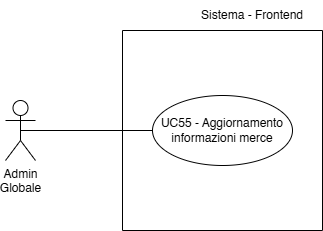

The diagram above was exported from draw.io. Its source (the exported page's mxGraphModel, read from the mxfile embedded in the PNG):
<mxGraphModel dx="712" dy="745" grid="1" gridSize="10" guides="1" tooltips="1" connect="1" arrows="1" fold="1" page="1" pageScale="1" pageWidth="827" pageHeight="1169" math="0" shadow="0">
  <root>
    <mxCell id="0" />
    <mxCell id="1" parent="0" />
    <mxCell id="CJr6J1bWI28yWfcGsGAe-1" value="" style="swimlane;startSize=0;" parent="1" vertex="1">
      <mxGeometry x="197" y="390" width="200" height="200" as="geometry" />
    </mxCell>
    <mxCell id="w-BN-RTrormy3rlaxlzZ-2" value="Admin&lt;div&gt;Globale&lt;/div&gt;" style="shape=umlActor;verticalLabelPosition=bottom;verticalAlign=top;html=1;" parent="1" vertex="1">
      <mxGeometry x="80" y="460" width="30" height="60" as="geometry" />
    </mxCell>
    <mxCell id="w-BN-RTrormy3rlaxlzZ-4" value="UC55 - Aggiornamento informazioni merce" style="ellipse;whiteSpace=wrap;html=1;" parent="1" vertex="1">
      <mxGeometry x="227" y="455" width="140" height="70" as="geometry" />
    </mxCell>
    <mxCell id="w-BN-RTrormy3rlaxlzZ-5" value="" style="endArrow=none;html=1;rounded=0;fontSize=12;startSize=8;endSize=8;curved=1;exitX=0.5;exitY=0.5;exitDx=0;exitDy=0;exitPerimeter=0;entryX=0;entryY=0.5;entryDx=0;entryDy=0;" parent="1" source="w-BN-RTrormy3rlaxlzZ-2" target="w-BN-RTrormy3rlaxlzZ-4" edge="1">
      <mxGeometry width="50" height="50" relative="1" as="geometry">
        <mxPoint x="370" y="372" as="sourcePoint" />
        <mxPoint x="420" y="322" as="targetPoint" />
      </mxGeometry>
    </mxCell>
    <mxCell id="CJr6J1bWI28yWfcGsGAe-2" value="Sistema - Frontend" style="text;html=1;align=center;verticalAlign=middle;whiteSpace=wrap;rounded=0;" parent="1" vertex="1">
      <mxGeometry x="257" y="360" width="140" height="30" as="geometry" />
    </mxCell>
  </root>
</mxGraphModel>